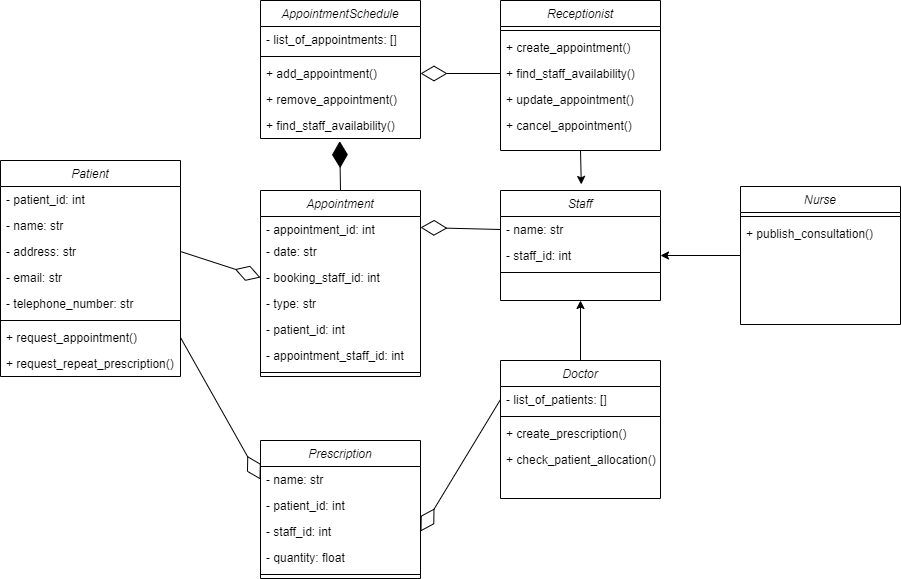

The diagram above was exported from draw.io. Its source (the exported page's mxGraphModel, read from the mxfile embedded in the PNG):
<mxGraphModel dx="462" dy="865" grid="1" gridSize="10" guides="1" tooltips="1" connect="1" arrows="1" fold="1" page="1" pageScale="1" pageWidth="827" pageHeight="1169" math="0" shadow="0">
  <root>
    <mxCell id="WIyWlLk6GJQsqaUBKTNV-0" />
    <mxCell id="WIyWlLk6GJQsqaUBKTNV-1" parent="WIyWlLk6GJQsqaUBKTNV-0" />
    <mxCell id="zkfFHV4jXpPFQw0GAbJ--0" value="Patient" style="swimlane;fontStyle=2;align=center;verticalAlign=top;childLayout=stackLayout;horizontal=1;startSize=26;horizontalStack=0;resizeParent=1;resizeLast=0;collapsible=1;marginBottom=0;rounded=0;shadow=0;strokeWidth=1;" parent="WIyWlLk6GJQsqaUBKTNV-1" vertex="1">
      <mxGeometry x="60" y="200" width="180" height="216" as="geometry">
        <mxRectangle x="230" y="140" width="160" height="26" as="alternateBounds" />
      </mxGeometry>
    </mxCell>
    <mxCell id="9Z5Dg6CwqcmBzSjnmpkQ-51" value="- patient_id: int" style="text;align=left;verticalAlign=top;spacingLeft=4;spacingRight=4;overflow=hidden;rotatable=0;points=[[0,0.5],[1,0.5]];portConstraint=eastwest;rounded=0;shadow=0;html=0;" vertex="1" parent="zkfFHV4jXpPFQw0GAbJ--0">
      <mxGeometry y="26" width="180" height="26" as="geometry" />
    </mxCell>
    <mxCell id="zkfFHV4jXpPFQw0GAbJ--1" value="- name: str" style="text;align=left;verticalAlign=top;spacingLeft=4;spacingRight=4;overflow=hidden;rotatable=0;points=[[0,0.5],[1,0.5]];portConstraint=eastwest;" parent="zkfFHV4jXpPFQw0GAbJ--0" vertex="1">
      <mxGeometry y="52" width="180" height="26" as="geometry" />
    </mxCell>
    <mxCell id="zkfFHV4jXpPFQw0GAbJ--2" value="- address: str" style="text;align=left;verticalAlign=top;spacingLeft=4;spacingRight=4;overflow=hidden;rotatable=0;points=[[0,0.5],[1,0.5]];portConstraint=eastwest;rounded=0;shadow=0;html=0;" parent="zkfFHV4jXpPFQw0GAbJ--0" vertex="1">
      <mxGeometry y="78" width="180" height="26" as="geometry" />
    </mxCell>
    <mxCell id="zkfFHV4jXpPFQw0GAbJ--3" value="- email: str" style="text;align=left;verticalAlign=top;spacingLeft=4;spacingRight=4;overflow=hidden;rotatable=0;points=[[0,0.5],[1,0.5]];portConstraint=eastwest;rounded=0;shadow=0;html=0;" parent="zkfFHV4jXpPFQw0GAbJ--0" vertex="1">
      <mxGeometry y="104" width="180" height="26" as="geometry" />
    </mxCell>
    <mxCell id="9Z5Dg6CwqcmBzSjnmpkQ-50" value="- telephone_number: str" style="text;align=left;verticalAlign=top;spacingLeft=4;spacingRight=4;overflow=hidden;rotatable=0;points=[[0,0.5],[1,0.5]];portConstraint=eastwest;rounded=0;shadow=0;html=0;" vertex="1" parent="zkfFHV4jXpPFQw0GAbJ--0">
      <mxGeometry y="130" width="180" height="26" as="geometry" />
    </mxCell>
    <mxCell id="zkfFHV4jXpPFQw0GAbJ--4" value="" style="line;html=1;strokeWidth=1;align=left;verticalAlign=middle;spacingTop=-1;spacingLeft=3;spacingRight=3;rotatable=0;labelPosition=right;points=[];portConstraint=eastwest;" parent="zkfFHV4jXpPFQw0GAbJ--0" vertex="1">
      <mxGeometry y="156" width="180" height="8" as="geometry" />
    </mxCell>
    <mxCell id="zkfFHV4jXpPFQw0GAbJ--5" value="+ request_appointment()" style="text;align=left;verticalAlign=top;spacingLeft=4;spacingRight=4;overflow=hidden;rotatable=0;points=[[0,0.5],[1,0.5]];portConstraint=eastwest;" parent="zkfFHV4jXpPFQw0GAbJ--0" vertex="1">
      <mxGeometry y="164" width="180" height="26" as="geometry" />
    </mxCell>
    <mxCell id="9Z5Dg6CwqcmBzSjnmpkQ-52" value="+ request_repeat_prescription()" style="text;align=left;verticalAlign=top;spacingLeft=4;spacingRight=4;overflow=hidden;rotatable=0;points=[[0,0.5],[1,0.5]];portConstraint=eastwest;" vertex="1" parent="zkfFHV4jXpPFQw0GAbJ--0">
      <mxGeometry y="190" width="180" height="26" as="geometry" />
    </mxCell>
    <mxCell id="9Z5Dg6CwqcmBzSjnmpkQ-0" value="Prescription" style="swimlane;fontStyle=2;align=center;verticalAlign=top;childLayout=stackLayout;horizontal=1;startSize=26;horizontalStack=0;resizeParent=1;resizeLast=0;collapsible=1;marginBottom=0;rounded=0;shadow=0;strokeWidth=1;" vertex="1" parent="WIyWlLk6GJQsqaUBKTNV-1">
      <mxGeometry x="320" y="480" width="160" height="138" as="geometry">
        <mxRectangle x="230" y="140" width="160" height="26" as="alternateBounds" />
      </mxGeometry>
    </mxCell>
    <mxCell id="9Z5Dg6CwqcmBzSjnmpkQ-1" value="- name: str" style="text;align=left;verticalAlign=top;spacingLeft=4;spacingRight=4;overflow=hidden;rotatable=0;points=[[0,0.5],[1,0.5]];portConstraint=eastwest;" vertex="1" parent="9Z5Dg6CwqcmBzSjnmpkQ-0">
      <mxGeometry y="26" width="160" height="26" as="geometry" />
    </mxCell>
    <mxCell id="9Z5Dg6CwqcmBzSjnmpkQ-2" value="- patient_id: int" style="text;align=left;verticalAlign=top;spacingLeft=4;spacingRight=4;overflow=hidden;rotatable=0;points=[[0,0.5],[1,0.5]];portConstraint=eastwest;rounded=0;shadow=0;html=0;" vertex="1" parent="9Z5Dg6CwqcmBzSjnmpkQ-0">
      <mxGeometry y="52" width="160" height="26" as="geometry" />
    </mxCell>
    <mxCell id="9Z5Dg6CwqcmBzSjnmpkQ-53" value="- staff_id: int" style="text;align=left;verticalAlign=top;spacingLeft=4;spacingRight=4;overflow=hidden;rotatable=0;points=[[0,0.5],[1,0.5]];portConstraint=eastwest;rounded=0;shadow=0;html=0;" vertex="1" parent="9Z5Dg6CwqcmBzSjnmpkQ-0">
      <mxGeometry y="78" width="160" height="26" as="geometry" />
    </mxCell>
    <mxCell id="9Z5Dg6CwqcmBzSjnmpkQ-3" value="- quantity: float" style="text;align=left;verticalAlign=top;spacingLeft=4;spacingRight=4;overflow=hidden;rotatable=0;points=[[0,0.5],[1,0.5]];portConstraint=eastwest;rounded=0;shadow=0;html=0;" vertex="1" parent="9Z5Dg6CwqcmBzSjnmpkQ-0">
      <mxGeometry y="104" width="160" height="26" as="geometry" />
    </mxCell>
    <mxCell id="9Z5Dg6CwqcmBzSjnmpkQ-4" value="" style="line;html=1;strokeWidth=1;align=left;verticalAlign=middle;spacingTop=-1;spacingLeft=3;spacingRight=3;rotatable=0;labelPosition=right;points=[];portConstraint=eastwest;" vertex="1" parent="9Z5Dg6CwqcmBzSjnmpkQ-0">
      <mxGeometry y="130" width="160" height="8" as="geometry" />
    </mxCell>
    <mxCell id="9Z5Dg6CwqcmBzSjnmpkQ-6" value="Staff" style="swimlane;fontStyle=2;align=center;verticalAlign=top;childLayout=stackLayout;horizontal=1;startSize=26;horizontalStack=0;resizeParent=1;resizeLast=0;collapsible=1;marginBottom=0;rounded=0;shadow=0;strokeWidth=1;" vertex="1" parent="WIyWlLk6GJQsqaUBKTNV-1">
      <mxGeometry x="560" y="230" width="160" height="110" as="geometry">
        <mxRectangle x="230" y="140" width="160" height="26" as="alternateBounds" />
      </mxGeometry>
    </mxCell>
    <mxCell id="9Z5Dg6CwqcmBzSjnmpkQ-7" value="- name: str" style="text;align=left;verticalAlign=top;spacingLeft=4;spacingRight=4;overflow=hidden;rotatable=0;points=[[0,0.5],[1,0.5]];portConstraint=eastwest;" vertex="1" parent="9Z5Dg6CwqcmBzSjnmpkQ-6">
      <mxGeometry y="26" width="160" height="26" as="geometry" />
    </mxCell>
    <mxCell id="9Z5Dg6CwqcmBzSjnmpkQ-8" value="- staff_id: int" style="text;align=left;verticalAlign=top;spacingLeft=4;spacingRight=4;overflow=hidden;rotatable=0;points=[[0,0.5],[1,0.5]];portConstraint=eastwest;rounded=0;shadow=0;html=0;" vertex="1" parent="9Z5Dg6CwqcmBzSjnmpkQ-6">
      <mxGeometry y="52" width="160" height="26" as="geometry" />
    </mxCell>
    <mxCell id="9Z5Dg6CwqcmBzSjnmpkQ-10" value="" style="line;html=1;strokeWidth=1;align=left;verticalAlign=middle;spacingTop=-1;spacingLeft=3;spacingRight=3;rotatable=0;labelPosition=right;points=[];portConstraint=eastwest;" vertex="1" parent="9Z5Dg6CwqcmBzSjnmpkQ-6">
      <mxGeometry y="78" width="160" height="8" as="geometry" />
    </mxCell>
    <mxCell id="9Z5Dg6CwqcmBzSjnmpkQ-12" value="Appointment" style="swimlane;fontStyle=2;align=center;verticalAlign=top;childLayout=stackLayout;horizontal=1;startSize=26;horizontalStack=0;resizeParent=1;resizeLast=0;collapsible=1;marginBottom=0;rounded=0;shadow=0;strokeWidth=1;" vertex="1" parent="WIyWlLk6GJQsqaUBKTNV-1">
      <mxGeometry x="320" y="230" width="160" height="186" as="geometry">
        <mxRectangle x="230" y="140" width="160" height="26" as="alternateBounds" />
      </mxGeometry>
    </mxCell>
    <mxCell id="9Z5Dg6CwqcmBzSjnmpkQ-13" value="- appointment_id: int" style="text;align=left;verticalAlign=top;spacingLeft=4;spacingRight=4;overflow=hidden;rotatable=0;points=[[0,0.5],[1,0.5]];portConstraint=eastwest;" vertex="1" parent="9Z5Dg6CwqcmBzSjnmpkQ-12">
      <mxGeometry y="26" width="160" height="22" as="geometry" />
    </mxCell>
    <mxCell id="9Z5Dg6CwqcmBzSjnmpkQ-14" value="- date: str" style="text;align=left;verticalAlign=top;spacingLeft=4;spacingRight=4;overflow=hidden;rotatable=0;points=[[0,0.5],[1,0.5]];portConstraint=eastwest;rounded=0;shadow=0;html=0;" vertex="1" parent="9Z5Dg6CwqcmBzSjnmpkQ-12">
      <mxGeometry y="48" width="160" height="26" as="geometry" />
    </mxCell>
    <mxCell id="9Z5Dg6CwqcmBzSjnmpkQ-65" value="- booking_staff_id: int" style="text;align=left;verticalAlign=top;spacingLeft=4;spacingRight=4;overflow=hidden;rotatable=0;points=[[0,0.5],[1,0.5]];portConstraint=eastwest;rounded=0;shadow=0;html=0;" vertex="1" parent="9Z5Dg6CwqcmBzSjnmpkQ-12">
      <mxGeometry y="74" width="160" height="26" as="geometry" />
    </mxCell>
    <mxCell id="9Z5Dg6CwqcmBzSjnmpkQ-15" value="- type: str" style="text;align=left;verticalAlign=top;spacingLeft=4;spacingRight=4;overflow=hidden;rotatable=0;points=[[0,0.5],[1,0.5]];portConstraint=eastwest;rounded=0;shadow=0;html=0;" vertex="1" parent="9Z5Dg6CwqcmBzSjnmpkQ-12">
      <mxGeometry y="100" width="160" height="26" as="geometry" />
    </mxCell>
    <mxCell id="9Z5Dg6CwqcmBzSjnmpkQ-42" value="- patient_id: int" style="text;align=left;verticalAlign=top;spacingLeft=4;spacingRight=4;overflow=hidden;rotatable=0;points=[[0,0.5],[1,0.5]];portConstraint=eastwest;rounded=0;shadow=0;html=0;" vertex="1" parent="9Z5Dg6CwqcmBzSjnmpkQ-12">
      <mxGeometry y="126" width="160" height="26" as="geometry" />
    </mxCell>
    <mxCell id="9Z5Dg6CwqcmBzSjnmpkQ-43" value="- appointment_staff_id: int" style="text;align=left;verticalAlign=top;spacingLeft=4;spacingRight=4;overflow=hidden;rotatable=0;points=[[0,0.5],[1,0.5]];portConstraint=eastwest;rounded=0;shadow=0;html=0;" vertex="1" parent="9Z5Dg6CwqcmBzSjnmpkQ-12">
      <mxGeometry y="152" width="160" height="26" as="geometry" />
    </mxCell>
    <mxCell id="9Z5Dg6CwqcmBzSjnmpkQ-16" value="" style="line;html=1;strokeWidth=1;align=left;verticalAlign=middle;spacingTop=-1;spacingLeft=3;spacingRight=3;rotatable=0;labelPosition=right;points=[];portConstraint=eastwest;" vertex="1" parent="9Z5Dg6CwqcmBzSjnmpkQ-12">
      <mxGeometry y="178" width="160" height="8" as="geometry" />
    </mxCell>
    <mxCell id="9Z5Dg6CwqcmBzSjnmpkQ-18" value="Doctor" style="swimlane;fontStyle=2;align=center;verticalAlign=top;childLayout=stackLayout;horizontal=1;startSize=26;horizontalStack=0;resizeParent=1;resizeLast=0;collapsible=1;marginBottom=0;rounded=0;shadow=0;strokeWidth=1;" vertex="1" parent="WIyWlLk6GJQsqaUBKTNV-1">
      <mxGeometry x="560" y="400" width="160" height="138" as="geometry">
        <mxRectangle x="230" y="140" width="160" height="26" as="alternateBounds" />
      </mxGeometry>
    </mxCell>
    <mxCell id="9Z5Dg6CwqcmBzSjnmpkQ-19" value="- list_of_patients: []" style="text;align=left;verticalAlign=top;spacingLeft=4;spacingRight=4;overflow=hidden;rotatable=0;points=[[0,0.5],[1,0.5]];portConstraint=eastwest;" vertex="1" parent="9Z5Dg6CwqcmBzSjnmpkQ-18">
      <mxGeometry y="26" width="160" height="26" as="geometry" />
    </mxCell>
    <mxCell id="9Z5Dg6CwqcmBzSjnmpkQ-22" value="" style="line;html=1;strokeWidth=1;align=left;verticalAlign=middle;spacingTop=-1;spacingLeft=3;spacingRight=3;rotatable=0;labelPosition=right;points=[];portConstraint=eastwest;" vertex="1" parent="9Z5Dg6CwqcmBzSjnmpkQ-18">
      <mxGeometry y="52" width="160" height="8" as="geometry" />
    </mxCell>
    <mxCell id="9Z5Dg6CwqcmBzSjnmpkQ-23" value="+ create_prescription()" style="text;align=left;verticalAlign=top;spacingLeft=4;spacingRight=4;overflow=hidden;rotatable=0;points=[[0,0.5],[1,0.5]];portConstraint=eastwest;" vertex="1" parent="9Z5Dg6CwqcmBzSjnmpkQ-18">
      <mxGeometry y="60" width="160" height="26" as="geometry" />
    </mxCell>
    <mxCell id="9Z5Dg6CwqcmBzSjnmpkQ-54" value="+ check_patient_allocation()" style="text;align=left;verticalAlign=top;spacingLeft=4;spacingRight=4;overflow=hidden;rotatable=0;points=[[0,0.5],[1,0.5]];portConstraint=eastwest;" vertex="1" parent="9Z5Dg6CwqcmBzSjnmpkQ-18">
      <mxGeometry y="86" width="160" height="26" as="geometry" />
    </mxCell>
    <mxCell id="9Z5Dg6CwqcmBzSjnmpkQ-24" value="Nurse" style="swimlane;fontStyle=2;align=center;verticalAlign=top;childLayout=stackLayout;horizontal=1;startSize=26;horizontalStack=0;resizeParent=1;resizeLast=0;collapsible=1;marginBottom=0;rounded=0;shadow=0;strokeWidth=1;" vertex="1" parent="WIyWlLk6GJQsqaUBKTNV-1">
      <mxGeometry x="800" y="226" width="160" height="138" as="geometry">
        <mxRectangle x="230" y="140" width="160" height="26" as="alternateBounds" />
      </mxGeometry>
    </mxCell>
    <mxCell id="9Z5Dg6CwqcmBzSjnmpkQ-28" value="" style="line;html=1;strokeWidth=1;align=left;verticalAlign=middle;spacingTop=-1;spacingLeft=3;spacingRight=3;rotatable=0;labelPosition=right;points=[];portConstraint=eastwest;" vertex="1" parent="9Z5Dg6CwqcmBzSjnmpkQ-24">
      <mxGeometry y="26" width="160" height="8" as="geometry" />
    </mxCell>
    <mxCell id="9Z5Dg6CwqcmBzSjnmpkQ-29" value="+ publish_consultation()" style="text;align=left;verticalAlign=top;spacingLeft=4;spacingRight=4;overflow=hidden;rotatable=0;points=[[0,0.5],[1,0.5]];portConstraint=eastwest;" vertex="1" parent="9Z5Dg6CwqcmBzSjnmpkQ-24">
      <mxGeometry y="34" width="160" height="26" as="geometry" />
    </mxCell>
    <mxCell id="9Z5Dg6CwqcmBzSjnmpkQ-30" value="AppointmentSchedule" style="swimlane;fontStyle=2;align=center;verticalAlign=top;childLayout=stackLayout;horizontal=1;startSize=26;horizontalStack=0;resizeParent=1;resizeLast=0;collapsible=1;marginBottom=0;rounded=0;shadow=0;strokeWidth=1;" vertex="1" parent="WIyWlLk6GJQsqaUBKTNV-1">
      <mxGeometry x="320" y="40" width="160" height="138" as="geometry">
        <mxRectangle x="230" y="140" width="160" height="26" as="alternateBounds" />
      </mxGeometry>
    </mxCell>
    <mxCell id="9Z5Dg6CwqcmBzSjnmpkQ-31" value="- list_of_appointments: []" style="text;align=left;verticalAlign=top;spacingLeft=4;spacingRight=4;overflow=hidden;rotatable=0;points=[[0,0.5],[1,0.5]];portConstraint=eastwest;" vertex="1" parent="9Z5Dg6CwqcmBzSjnmpkQ-30">
      <mxGeometry y="26" width="160" height="26" as="geometry" />
    </mxCell>
    <mxCell id="9Z5Dg6CwqcmBzSjnmpkQ-34" value="" style="line;html=1;strokeWidth=1;align=left;verticalAlign=middle;spacingTop=-1;spacingLeft=3;spacingRight=3;rotatable=0;labelPosition=right;points=[];portConstraint=eastwest;" vertex="1" parent="9Z5Dg6CwqcmBzSjnmpkQ-30">
      <mxGeometry y="52" width="160" height="8" as="geometry" />
    </mxCell>
    <mxCell id="9Z5Dg6CwqcmBzSjnmpkQ-35" value="+ add_appointment()" style="text;align=left;verticalAlign=top;spacingLeft=4;spacingRight=4;overflow=hidden;rotatable=0;points=[[0,0.5],[1,0.5]];portConstraint=eastwest;" vertex="1" parent="9Z5Dg6CwqcmBzSjnmpkQ-30">
      <mxGeometry y="60" width="160" height="26" as="geometry" />
    </mxCell>
    <mxCell id="9Z5Dg6CwqcmBzSjnmpkQ-44" value="+ remove_appointment()" style="text;align=left;verticalAlign=top;spacingLeft=4;spacingRight=4;overflow=hidden;rotatable=0;points=[[0,0.5],[1,0.5]];portConstraint=eastwest;" vertex="1" parent="9Z5Dg6CwqcmBzSjnmpkQ-30">
      <mxGeometry y="86" width="160" height="26" as="geometry" />
    </mxCell>
    <mxCell id="9Z5Dg6CwqcmBzSjnmpkQ-49" value="+ find_staff_availability()" style="text;align=left;verticalAlign=top;spacingLeft=4;spacingRight=4;overflow=hidden;rotatable=0;points=[[0,0.5],[1,0.5]];portConstraint=eastwest;" vertex="1" parent="9Z5Dg6CwqcmBzSjnmpkQ-30">
      <mxGeometry y="112" width="160" height="26" as="geometry" />
    </mxCell>
    <mxCell id="9Z5Dg6CwqcmBzSjnmpkQ-36" value="Receptionist" style="swimlane;fontStyle=2;align=center;verticalAlign=top;childLayout=stackLayout;horizontal=1;startSize=26;horizontalStack=0;resizeParent=1;resizeLast=0;collapsible=1;marginBottom=0;rounded=0;shadow=0;strokeWidth=1;" vertex="1" parent="WIyWlLk6GJQsqaUBKTNV-1">
      <mxGeometry x="560" y="40" width="160" height="150" as="geometry">
        <mxRectangle x="230" y="140" width="160" height="26" as="alternateBounds" />
      </mxGeometry>
    </mxCell>
    <mxCell id="9Z5Dg6CwqcmBzSjnmpkQ-40" value="" style="line;html=1;strokeWidth=1;align=left;verticalAlign=middle;spacingTop=-1;spacingLeft=3;spacingRight=3;rotatable=0;labelPosition=right;points=[];portConstraint=eastwest;" vertex="1" parent="9Z5Dg6CwqcmBzSjnmpkQ-36">
      <mxGeometry y="26" width="160" height="8" as="geometry" />
    </mxCell>
    <mxCell id="9Z5Dg6CwqcmBzSjnmpkQ-41" value="+ create_appointment()" style="text;align=left;verticalAlign=top;spacingLeft=4;spacingRight=4;overflow=hidden;rotatable=0;points=[[0,0.5],[1,0.5]];portConstraint=eastwest;" vertex="1" parent="9Z5Dg6CwqcmBzSjnmpkQ-36">
      <mxGeometry y="34" width="160" height="26" as="geometry" />
    </mxCell>
    <mxCell id="9Z5Dg6CwqcmBzSjnmpkQ-45" value="+ find_staff_availability()" style="text;align=left;verticalAlign=top;spacingLeft=4;spacingRight=4;overflow=hidden;rotatable=0;points=[[0,0.5],[1,0.5]];portConstraint=eastwest;" vertex="1" parent="9Z5Dg6CwqcmBzSjnmpkQ-36">
      <mxGeometry y="60" width="160" height="26" as="geometry" />
    </mxCell>
    <mxCell id="9Z5Dg6CwqcmBzSjnmpkQ-46" value="+ update_appointment()" style="text;align=left;verticalAlign=top;spacingLeft=4;spacingRight=4;overflow=hidden;rotatable=0;points=[[0,0.5],[1,0.5]];portConstraint=eastwest;" vertex="1" parent="9Z5Dg6CwqcmBzSjnmpkQ-36">
      <mxGeometry y="86" width="160" height="26" as="geometry" />
    </mxCell>
    <mxCell id="9Z5Dg6CwqcmBzSjnmpkQ-47" value="+ cancel_appointment()" style="text;align=left;verticalAlign=top;spacingLeft=4;spacingRight=4;overflow=hidden;rotatable=0;points=[[0,0.5],[1,0.5]];portConstraint=eastwest;" vertex="1" parent="9Z5Dg6CwqcmBzSjnmpkQ-36">
      <mxGeometry y="112" width="160" height="26" as="geometry" />
    </mxCell>
    <mxCell id="9Z5Dg6CwqcmBzSjnmpkQ-56" value="" style="endArrow=classic;html=1;rounded=0;entryX=0.505;entryY=-0.055;entryDx=0;entryDy=0;exitX=0.5;exitY=1;exitDx=0;exitDy=0;entryPerimeter=0;" edge="1" parent="WIyWlLk6GJQsqaUBKTNV-1" source="9Z5Dg6CwqcmBzSjnmpkQ-36" target="9Z5Dg6CwqcmBzSjnmpkQ-6">
      <mxGeometry width="50" height="50" relative="1" as="geometry">
        <mxPoint x="640" y="240" as="sourcePoint" />
        <mxPoint x="550" y="180" as="targetPoint" />
      </mxGeometry>
    </mxCell>
    <mxCell id="9Z5Dg6CwqcmBzSjnmpkQ-57" value="" style="endArrow=classic;html=1;rounded=0;entryX=1;entryY=0.5;entryDx=0;entryDy=0;exitX=0;exitY=0.5;exitDx=0;exitDy=0;" edge="1" parent="WIyWlLk6GJQsqaUBKTNV-1" source="9Z5Dg6CwqcmBzSjnmpkQ-24" target="9Z5Dg6CwqcmBzSjnmpkQ-8">
      <mxGeometry width="50" height="50" relative="1" as="geometry">
        <mxPoint x="650" y="199.9999999999999" as="sourcePoint" />
        <mxPoint x="650.8000000000002" y="233.95000000000005" as="targetPoint" />
      </mxGeometry>
    </mxCell>
    <mxCell id="9Z5Dg6CwqcmBzSjnmpkQ-58" value="" style="endArrow=classic;html=1;rounded=0;entryX=0.5;entryY=1;entryDx=0;entryDy=0;exitX=0.5;exitY=0;exitDx=0;exitDy=0;" edge="1" parent="WIyWlLk6GJQsqaUBKTNV-1" source="9Z5Dg6CwqcmBzSjnmpkQ-18" target="9Z5Dg6CwqcmBzSjnmpkQ-6">
      <mxGeometry width="50" height="50" relative="1" as="geometry">
        <mxPoint x="810" y="309" as="sourcePoint" />
        <mxPoint x="730" y="304.9999999999999" as="targetPoint" />
      </mxGeometry>
    </mxCell>
    <mxCell id="9Z5Dg6CwqcmBzSjnmpkQ-60" value="" style="endArrow=diamondThin;endFill=0;endSize=24;html=1;rounded=0;exitX=1;exitY=0.5;exitDx=0;exitDy=0;entryX=0;entryY=0.5;entryDx=0;entryDy=0;" edge="1" parent="WIyWlLk6GJQsqaUBKTNV-1" source="zkfFHV4jXpPFQw0GAbJ--5" target="9Z5Dg6CwqcmBzSjnmpkQ-1">
      <mxGeometry width="160" relative="1" as="geometry">
        <mxPoint x="490" y="528.9999999999998" as="sourcePoint" />
        <mxPoint x="340" y="440" as="targetPoint" />
      </mxGeometry>
    </mxCell>
    <mxCell id="9Z5Dg6CwqcmBzSjnmpkQ-62" value="" style="endArrow=diamondThin;endFill=0;endSize=24;html=1;rounded=0;entryX=1;entryY=0.5;entryDx=0;entryDy=0;exitX=0;exitY=0.5;exitDx=0;exitDy=0;" edge="1" parent="WIyWlLk6GJQsqaUBKTNV-1" source="9Z5Dg6CwqcmBzSjnmpkQ-7" target="9Z5Dg6CwqcmBzSjnmpkQ-13">
      <mxGeometry width="160" relative="1" as="geometry">
        <mxPoint x="330" y="300.9999999999999" as="sourcePoint" />
        <mxPoint x="250" y="300.9999999999999" as="targetPoint" />
      </mxGeometry>
    </mxCell>
    <mxCell id="9Z5Dg6CwqcmBzSjnmpkQ-64" value="" style="endArrow=diamondThin;endFill=0;endSize=24;html=1;rounded=0;entryX=1;entryY=0.5;entryDx=0;entryDy=0;exitX=0;exitY=0.5;exitDx=0;exitDy=0;" edge="1" parent="WIyWlLk6GJQsqaUBKTNV-1" source="9Z5Dg6CwqcmBzSjnmpkQ-45" target="9Z5Dg6CwqcmBzSjnmpkQ-35">
      <mxGeometry width="160" relative="1" as="geometry">
        <mxPoint x="570" y="278.9999999999999" as="sourcePoint" />
        <mxPoint x="490" y="277" as="targetPoint" />
      </mxGeometry>
    </mxCell>
    <mxCell id="9Z5Dg6CwqcmBzSjnmpkQ-61" value="" style="endArrow=diamondThin;endFill=0;endSize=24;html=1;rounded=0;entryX=0;entryY=0.5;entryDx=0;entryDy=0;exitX=1;exitY=0.5;exitDx=0;exitDy=0;" edge="1" parent="WIyWlLk6GJQsqaUBKTNV-1" source="zkfFHV4jXpPFQw0GAbJ--2" target="9Z5Dg6CwqcmBzSjnmpkQ-65">
      <mxGeometry width="160" relative="1" as="geometry">
        <mxPoint x="330" y="528.9999999999998" as="sourcePoint" />
        <mxPoint x="250" y="353" as="targetPoint" />
      </mxGeometry>
    </mxCell>
    <mxCell id="9Z5Dg6CwqcmBzSjnmpkQ-66" value="" style="endArrow=diamondThin;endFill=1;endSize=24;html=1;rounded=0;entryX=0.495;entryY=1.103;entryDx=0;entryDy=0;entryPerimeter=0;exitX=0.5;exitY=0;exitDx=0;exitDy=0;" edge="1" parent="WIyWlLk6GJQsqaUBKTNV-1" source="9Z5Dg6CwqcmBzSjnmpkQ-12" target="9Z5Dg6CwqcmBzSjnmpkQ-49">
      <mxGeometry width="160" relative="1" as="geometry">
        <mxPoint x="397" y="240" as="sourcePoint" />
        <mxPoint x="550" y="290" as="targetPoint" />
      </mxGeometry>
    </mxCell>
    <mxCell id="9Z5Dg6CwqcmBzSjnmpkQ-59" value="" style="endArrow=diamondThin;endFill=0;endSize=24;html=1;rounded=0;entryX=1;entryY=0.5;entryDx=0;entryDy=0;exitX=0;exitY=0.5;exitDx=0;exitDy=0;" edge="1" parent="WIyWlLk6GJQsqaUBKTNV-1" source="9Z5Dg6CwqcmBzSjnmpkQ-19" target="9Z5Dg6CwqcmBzSjnmpkQ-53">
      <mxGeometry width="160" relative="1" as="geometry">
        <mxPoint x="410" y="240.0000000000001" as="sourcePoint" />
        <mxPoint x="410" y="188" as="targetPoint" />
      </mxGeometry>
    </mxCell>
  </root>
</mxGraphModel>